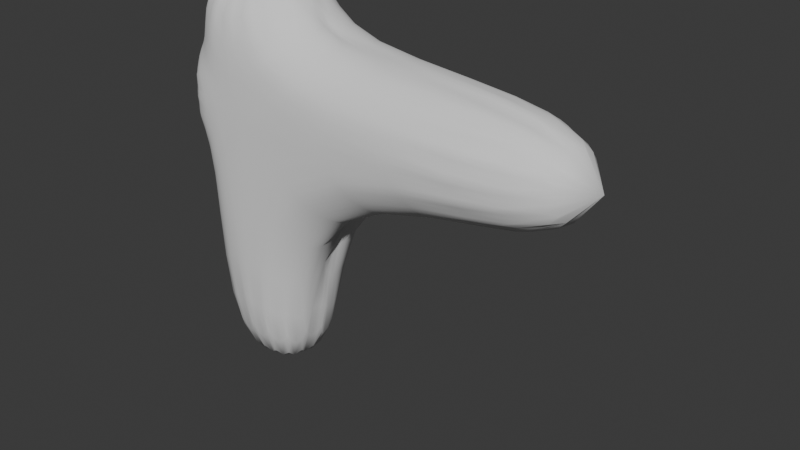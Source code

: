 # Source: cylinder_join_control.blend  (saved by Blender 5.2.44; exported with 4.5.12 LTS)
import bpy
from mathutils import Matrix  # noqa: F401  (used for matrix-valued properties, if any)

bpy.ops.wm.read_factory_settings(use_empty=True)
scene = bpy.context.scene
scene.name = 'Scene'

# ---- collections
col_collection = bpy.data.collections.new('Collection'); scene.collection.children.link(col_collection)

# ---- world
world_world = bpy.data.worlds.new('World'); scene.world = world_world
world_world.use_nodes = True; world_world.node_tree.nodes.clear()
_N = world_world.node_tree.nodes; _L = world_world.node_tree.links
n0 = _N.new('ShaderNodeOutputWorld'); n0.name = 'World Output'; n0.location = (200, 100)
n1 = _N.new('ShaderNodeBackground'); n1.name = 'Background'; n1.location = (-200, 100)
n1.inputs[0].default_value = (0.05088, 0.05088, 0.05088, 1.0)
_L.new(n1.outputs[0], n0.inputs[0])
n0.is_active_output = True
world_world.color = (0.05088, 0.05088, 0.05088)
world_world.sun_shadow_jitter_overblur = 0.0

# ---- meshes
me_bodycontrolmesh = bpy.data.meshes.new('BodyControlMesh')
me_bodycontrolmesh.from_pydata([(3.0, 0.5, 0.0), (0.5, 0.0, -2.5), (0.5, 0.0, 1.0), (-0.5, 0.5, 0.0), (0.4619, 0.1913, -2.5), (3.0, 0.4619, 0.1913), (0.4619, 0.1913, 1.0), (-0.5, 0.4619, 0.1913), (3.0, 0.3536, 0.3536), (0.3536, 0.3536, -2.5), (-0.5, 0.3536, 0.3536), (0.3536, 0.3536, 1.0), (3.0, 0.1913, 0.4619), (0.1913, 0.4619, -2.5), (-0.5, 0.1913, 0.4619), (0.1913, 0.4619, 1.0), (3.0, 3.062e-17, 0.5), (3.062e-17, 0.5, -2.5), (-0.5, 3.062e-17, 0.5), (3.062e-17, 0.5, 1.0), (3.0, -0.1913, 0.4619), (-0.1913, 0.4619, -2.5), (-0.1913, 0.4619, 1.0), (-0.5, -0.1913, 0.4619), (-0.3536, 0.3536, -2.5), (3.0, -0.3536, 0.3536), (-0.5, -0.3536, 0.3536), (-0.3536, 0.3536, 1.0), (3.0, -0.4619, 0.1913), (-0.4619, 0.1913, -2.5), (-0.4619, 0.1913, 1.0), (-0.5, -0.4619, 0.1913), (-0.5, 6.123e-17, -2.5), (3.0, -0.5, 6.123e-17), (-0.5, 6.123e-17, 1.0), (-0.5, -0.5, 6.123e-17), (-0.4619, -0.1913, -2.5), (3.0, -0.4619, -0.1913), (-0.4619, -0.1913, 1.0), (-0.5, -0.4619, -0.1913), (-0.3536, -0.3536, -2.5), (3.0, -0.3536, -0.3536), (-0.5, -0.3536, -0.3536), (-0.3536, -0.3536, 1.0), (-0.1913, -0.4619, -2.5), (3.0, -0.1913, -0.4619), (-0.5, -0.1913, -0.4619), (-0.1913, -0.4619, 1.0), (-9.185e-17, -0.5, -2.5), (3.0, -9.185e-17, -0.5), (-9.185e-17, -0.5, 1.0), (-0.5, -9.185e-17, -0.5), (0.1913, -0.4619, -2.5), (3.0, 0.1913, -0.4619), (0.1913, -0.4619, 1.0), (-0.5, 0.1913, -0.4619), (0.3536, -0.3536, -2.5), (3.0, 0.3536, -0.3536), (0.3536, -0.3536, 1.0), (-0.5, 0.3536, -0.3536), (0.4619, -0.1913, -2.5), (3.0, 0.4619, -0.1913), (0.4619, -0.1913, 1.0), (-0.5, 0.4619, -0.1913), (0.4619, 0.1913, -0.4619), (0.4619, 0.1913, 0.4619), (0.5, 0.0, -0.5), (0.5, 0.0, 0.5), (0.5, 3.062e-17, 0.5), (0.3536, 0.3536, -0.3536), (0.3536, 0.3536, 0.3536), (0.1913, 0.4619, -0.1913), (0.1913, 0.4619, 0.1913), (3.062e-17, 0.5, 0.0), (-0.1913, 0.4619, -0.1913), (-0.1913, 0.4619, 0.1913), (-0.3536, 0.3536, -0.3536), (-0.3536, 0.3536, 0.3536), (-0.4619, 0.1913, -0.4619), (-0.4619, 0.1913, 0.4619), (-0.5, 6.123e-17, 0.5), (-0.5, 6.123e-17, 0.5), (-0.5, 6.123e-17, -0.5), (-0.5, 6.123e-17, 0.5), (-0.4619, -0.1913, -0.4619), (-0.4619, -0.1913, 0.4619), (-0.5, -9.353e-17, -0.5), (-0.5, -9.185e-17, -0.5), (-0.5, 3.062e-17, 0.5), (-0.5, 3.095e-17, 0.5), (-0.3536, -0.3536, -0.3536), (-0.3536, -0.3536, 0.3536), (-0.1913, -0.4619, -0.1913), (-0.1913, -0.4619, 0.1913), (-9.185e-17, -0.5, 6.123e-17), (0.1913, -0.4619, -0.1913), (0.1913, -0.4619, 0.1913), (0.3536, -0.3536, -0.3536), (0.3536, -0.3536, 0.3536), (0.4619, -0.1913, -0.4619), (0.4619, -0.1913, 0.4619), (0.5, -9.185e-17, -0.5)], [], [(65, 6, 2, 67, 68), (66, 1, 4, 64), (70, 11, 6, 65), (64, 4, 9, 69), (15, 11, 70, 72), (9, 13, 71, 69), (19, 15, 72, 73), (13, 17, 73, 71), (22, 19, 73, 75), (73, 17, 21, 74), (27, 22, 75, 77), (21, 24, 76, 74), (30, 27, 77, 79), (24, 29, 78, 76), (34, 30, 79, 80), (29, 32, 82, 78), (38, 34, 80, 89, 88, 85), (87, 82, 32, 36, 84, 86), (43, 38, 85, 91), (36, 40, 90, 84), (93, 47, 43, 91), (90, 40, 44, 92), (94, 50, 47, 93), (92, 44, 48, 94), (96, 54, 50, 94), (94, 48, 52, 95), (98, 58, 54, 96), (95, 52, 56, 97), (100, 62, 58, 98), (97, 56, 60, 99), (67, 2, 62, 100), (99, 60, 1, 66, 101), (48, 44, 40, 36, 32, 29, 24, 21, 17, 13, 9, 4, 1, 60, 56, 52), (58, 62, 2, 6, 11, 15, 19, 22, 27, 30, 34, 38, 43, 47, 50, 54), (0, 73, 72, 5), (73, 3, 7, 75), (5, 72, 70, 8), (75, 7, 10, 77), (12, 8, 70, 65), (10, 14, 79, 77), (16, 12, 65, 68), (80, 18, 88, 89), (14, 80, 79), (100, 20, 16, 68, 67), (88, 18, 23, 85), (98, 25, 20, 100), (23, 26, 91, 85), (96, 28, 25, 98), (26, 31, 93, 91), (33, 28, 96, 94), (31, 35, 94, 93), (37, 33, 94, 95), (35, 39, 92, 94), (41, 37, 95, 97), (39, 42, 90, 92), (41, 97, 99, 45), (90, 42, 46, 84), (45, 99, 101, 49), (84, 46, 51, 87, 86), (64, 53, 49, 101, 66), (82, 87, 51), (82, 55, 78), (69, 57, 53, 64), (78, 55, 59, 76), (71, 61, 57, 69), (63, 74, 76, 59), (73, 0, 61, 71), (3, 73, 74, 63), (0, 5, 8, 12, 16, 20, 25, 28, 33, 37, 41, 45, 49, 53, 57, 61), (3, 63, 59, 55, 82, 83, 10, 7), (10, 81, 14), (51, 46, 42, 39, 35, 31, 26, 23, 18, 83, 82)])
me_bodycontrolmesh.polygons.foreach_set('use_smooth', [True] * 72)
me_bodycontrolmesh.materials.append(None)
me_bodycontrolmesh.update()
me_spoutcontrolmesh = bpy.data.meshes.new('SpoutControlMesh')
me_spoutcontrolmesh.from_pydata([(3.0, 0.5, 0.0), (-0.5, 0.5, 0.0), (3.0, 0.4619, 0.1913), (-0.5, 0.4619, 0.1913), (3.0, 0.3536, 0.3536), (-0.5, 0.3536, 0.3536), (3.0, 0.1913, 0.4619), (-0.5, 0.1913, 0.4619), (3.0, 3.062e-17, 0.5), (-0.5, 3.062e-17, 0.5), (3.0, -0.1913, 0.4619), (-0.5, -0.1913, 0.4619), (3.0, -0.3536, 0.3536), (-0.5, -0.3536, 0.3536), (3.0, -0.4619, 0.1913), (-0.5, -0.4619, 0.1913), (3.0, -0.5, 6.123e-17), (-0.5, -0.5, 6.123e-17), (3.0, -0.4619, -0.1913), (-0.5, -0.4619, -0.1913), (3.0, -0.3536, -0.3536), (-0.5, -0.3536, -0.3536), (3.0, -0.1913, -0.4619), (-0.5, -0.1913, -0.4619), (3.0, -9.185e-17, -0.5), (-0.5, -9.185e-17, -0.5), (3.0, 0.1913, -0.4619), (-0.5, 0.1913, -0.4619), (3.0, 0.3536, -0.3536), (-0.5, 0.3536, -0.3536), (3.0, 0.4619, -0.1913), (-0.5, 0.4619, -0.1913)], [], [(0, 2, 3, 1), (2, 4, 5, 3), (4, 6, 7, 5), (6, 8, 9, 7), (8, 10, 11, 9), (10, 12, 13, 11), (12, 14, 15, 13), (14, 16, 17, 15), (16, 18, 19, 17), (18, 20, 21, 19), (20, 22, 23, 21), (22, 24, 25, 23), (24, 26, 27, 25), (26, 28, 29, 27), (28, 30, 31, 29), (30, 0, 1, 31), (30, 28, 26, 24, 22, 20, 18, 16, 14, 12, 10, 8, 6, 4, 2, 0), (3, 5, 7, 9, 11, 13, 15, 17, 19, 21, 23, 25, 27, 29, 31, 1)])
me_spoutcontrolmesh.update()

# ---- objects
ob_bodyspoutboolean = bpy.data.objects.new('BodySpoutBoolean', me_bodycontrolmesh)
ob_spoutcontrol = bpy.data.objects.new('SpoutControl', me_spoutcontrolmesh)

# ---- transforms, parenting, visibility, modifiers, constraints
ob_bodyspoutboolean.location = (0.0, 0.0, 0.0)
_vg = ob_bodyspoutboolean.vertex_groups.new(name='collar')
_m = ob_bodyspoutboolean.modifiers.new('Subdivision', 'SUBSURF')
_m.levels = 2
ob_spoutcontrol.location = (0.0, 0.0, 0.0)
ob_spoutcontrol.hide_viewport = True
ob_spoutcontrol.hide_render = True
_vg = ob_spoutcontrol.vertex_groups.new(name='collar')

# ---- collection membership
scene.collection.objects.link(ob_bodyspoutboolean)
scene.collection.objects.link(ob_spoutcontrol)

# ---- scene / render settings (as saved in the file)
scene.frame_start = 1; scene.frame_end = 250; scene.frame_set(1)
scene.render.engine = 'BLENDER_EEVEE_NEXT'
scene.render.bake_bias = 0.0
scene.render.bake_samples = 0
scene.render.compositor_device = 'GPU'
scene.eevee.use_volume_custom_range = False
scene.eevee.fast_gi_thickness_near = 0.1
scene.eevee.fast_gi_thickness_far = 0.0
scene.eevee.ray_tracing_options.screen_trace_thickness = 0.1
bpy.context.view_layer.update()

# ---- added for rendering (the .blend has no active camera and no usable light): camera, sun
cam_auto = bpy.data.cameras.new('AutoCamera')
cam_auto.lens = 50.0
cam_auto.sensor_width = 36.0
cam_auto.clip_end = 1000.0
ob_auto_camera = bpy.data.objects.new('AutoCamera', cam_auto)
scene.collection.objects.link(ob_auto_camera)
ob_auto_camera.location = (5.92216, -5.60659, 2.98772)
ob_auto_camera.rotation_euler = (1.09748, -7.21219e-08, 0.694738)
scene.camera = ob_auto_camera
light_auto_sun = bpy.data.lights.new('AutoSun', 'SUN')
light_auto_sun.energy = 3.0
light_auto_sun.angle = 0.0523599
ob_auto_sun = bpy.data.objects.new('AutoSun', light_auto_sun)
scene.collection.objects.link(ob_auto_sun)
ob_auto_sun.rotation_euler = (0.872665, 0.174533, 0.523599)
bpy.context.view_layer.update()

